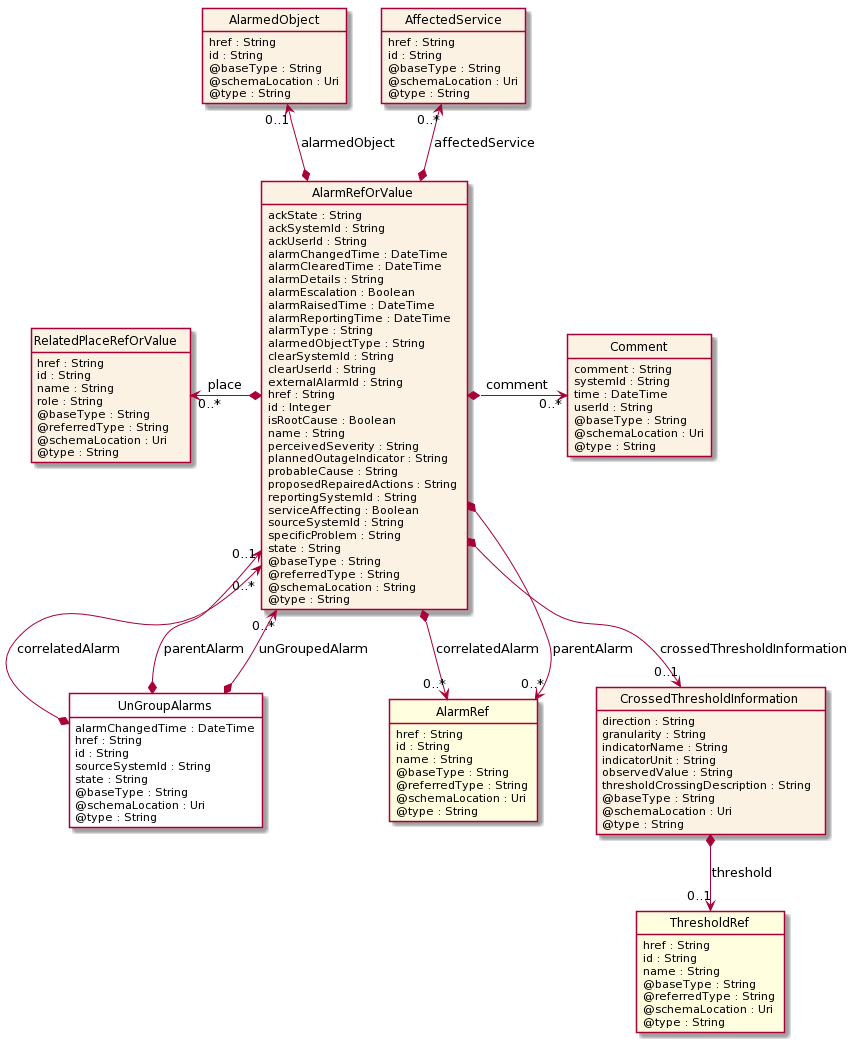

The diagram above was rendered by PlantUML. Its source (embedded in the PNG):
@startuml
hide circle
hide methods
hide stereotype
show <<Enumeration>> stereotype
skinparam class {
   BackgroundColor<<Enumeration>> #E6F5F7
   BackgroundColor<<Ref>> #FFFFE0
   BackgroundColor<<Pivot>> #FFFFFFF
   BackgroundColor #FCF2E3
}

class UnGroupAlarms  <<Pivot>> {
    alarmChangedTime : DateTime
    href : String
    id : String
    sourceSystemId : String
    state : String
    @baseType : String
    @schemaLocation : Uri
    @type : String
}

class AlarmRefOrValue  {
    ackState : String
    ackSystemId : String
    ackUserId : String
    alarmChangedTime : DateTime
    alarmClearedTime : DateTime
    alarmDetails : String
    alarmEscalation : Boolean
    alarmRaisedTime : DateTime
    alarmReportingTime : DateTime
    alarmType : String
    alarmedObjectType : String
    clearSystemId : String
    clearUserId : String
    externalAlarmId : String
    href : String
    id : Integer
    isRootCause : Boolean
    name : String
    perceivedSeverity : String
    plannedOutageIndicator : String
    probableCause : String
    proposedRepairedActions : String
    reportingSystemId : String
    serviceAffecting : Boolean
    sourceSystemId : String
    specificProblem : String
    state : String
    @baseType : String
    @referredType : String
    @schemaLocation : String
    @type : String
}

class AlarmRef  <<Ref>> {
    href : String
    id : String
    name : String
    @baseType : String
    @referredType : String
    @schemaLocation : Uri
    @type : String
}

class AlarmedObject  {
    href : String
    id : String
    @baseType : String
    @schemaLocation : Uri
    @type : String
}

class AffectedService  {
    href : String
    id : String
    @baseType : String
    @schemaLocation : Uri
    @type : String
}

class RelatedPlaceRefOrValue  {
    href : String
    id : String
    name : String
    role : String
    @baseType : String
    @referredType : String
    @schemaLocation : Uri
    @type : String
}

class CrossedThresholdInformation  {
    direction : String
    granularity : String
    indicatorName : String
    indicatorUnit : String
    observedValue : String
    thresholdCrossingDescription : String
    @baseType : String
    @schemaLocation : Uri
    @type : String
}

class ThresholdRef  <<Ref>> {
    href : String
    id : String
    name : String
    @baseType : String
    @referredType : String
    @schemaLocation : Uri
    @type : String
}

class Comment  {
    comment : String
    systemId : String
    time : DateTime
    userId : String
    @baseType : String
    @schemaLocation : Uri
    @type : String
}

RelatedPlaceRefOrValue "0..*" <-left-* AlarmRefOrValue : place

AlarmRefOrValue *-right-> "0..*" Comment : comment

AlarmedObject "0..1" <--* AlarmRefOrValue : alarmedObject

AffectedService "0..*" <--* AlarmRefOrValue : affectedService

AlarmRefOrValue *-->  "0..*" AlarmRef : correlatedAlarm

AlarmRefOrValue *-->  "0..*" AlarmRef : parentAlarm

AlarmRefOrValue *-->  "0..1" CrossedThresholdInformation : crossedThresholdInformation

AlarmRefOrValue "0..*" <--* UnGroupAlarms : correlatedAlarm

AlarmRefOrValue "0..1" <--* UnGroupAlarms : parentAlarm

AlarmRefOrValue "0..*" <--* UnGroupAlarms : unGroupedAlarm

CrossedThresholdInformation *-->  "0..1" ThresholdRef : threshold

@enduml